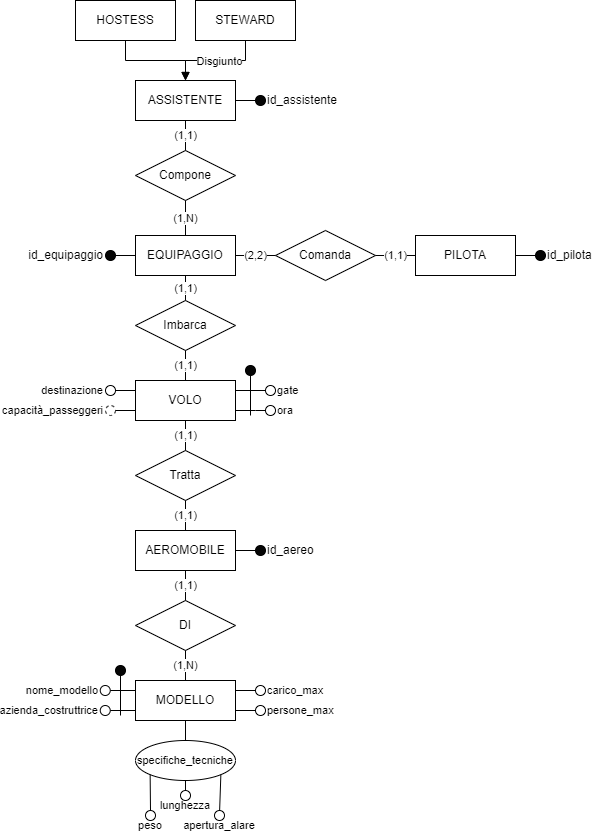

The diagram above was exported from draw.io. Its source (the exported page's mxGraphModel, read from the mxfile embedded in the PNG):
<mxGraphModel dx="694" dy="203" grid="1" gridSize="10" guides="1" tooltips="1" connect="1" arrows="1" fold="1" page="1" pageScale="1" pageWidth="827" pageHeight="1169" math="0" shadow="0">
  <root>
    <mxCell id="0" />
    <mxCell id="1" parent="0" />
    <mxCell id="YR3IGx6ncRQYAdFYOEWZ-1" value="HOSTESS" style="whiteSpace=wrap;html=1;align=center;" parent="1" vertex="1">
      <mxGeometry x="230" y="175" width="100" height="40" as="geometry" />
    </mxCell>
    <mxCell id="YR3IGx6ncRQYAdFYOEWZ-2" value="STEWARD" style="whiteSpace=wrap;html=1;align=center;" parent="1" vertex="1">
      <mxGeometry x="350" y="175" width="100" height="40" as="geometry" />
    </mxCell>
    <mxCell id="YR3IGx6ncRQYAdFYOEWZ-34" style="edgeStyle=orthogonalEdgeStyle;rounded=0;orthogonalLoop=1;jettySize=auto;html=1;exitX=1;exitY=0.5;exitDx=0;exitDy=0;entryX=0;entryY=0.5;entryDx=0;entryDy=0;endArrow=none;endFill=0;" parent="1" source="YR3IGx6ncRQYAdFYOEWZ-3" target="YR3IGx6ncRQYAdFYOEWZ-33" edge="1">
      <mxGeometry relative="1" as="geometry" />
    </mxCell>
    <mxCell id="YR3IGx6ncRQYAdFYOEWZ-3" value="ASSISTENTE" style="whiteSpace=wrap;html=1;align=center;" parent="1" vertex="1">
      <mxGeometry x="290" y="255" width="100" height="40" as="geometry" />
    </mxCell>
    <mxCell id="YR3IGx6ncRQYAdFYOEWZ-40" style="edgeStyle=orthogonalEdgeStyle;rounded=0;orthogonalLoop=1;jettySize=auto;html=1;entryX=1;entryY=0.5;entryDx=0;entryDy=0;endArrow=none;endFill=0;" parent="1" source="YR3IGx6ncRQYAdFYOEWZ-4" target="YR3IGx6ncRQYAdFYOEWZ-35" edge="1">
      <mxGeometry relative="1" as="geometry" />
    </mxCell>
    <mxCell id="YR3IGx6ncRQYAdFYOEWZ-4" value="EQUIPAGGIO" style="whiteSpace=wrap;html=1;align=center;" parent="1" vertex="1">
      <mxGeometry x="290" y="410" width="100" height="40" as="geometry" />
    </mxCell>
    <mxCell id="YR3IGx6ncRQYAdFYOEWZ-5" value="PILOTA" style="whiteSpace=wrap;html=1;align=center;" parent="1" vertex="1">
      <mxGeometry x="570" y="410" width="100" height="40" as="geometry" />
    </mxCell>
    <mxCell id="YR3IGx6ncRQYAdFYOEWZ-6" value="MODELLO" style="whiteSpace=wrap;html=1;align=center;" parent="1" vertex="1">
      <mxGeometry x="290" y="855" width="100" height="40" as="geometry" />
    </mxCell>
    <mxCell id="YR3IGx6ncRQYAdFYOEWZ-7" value="AEROMOBILE" style="whiteSpace=wrap;html=1;align=center;" parent="1" vertex="1">
      <mxGeometry x="290" y="705" width="100" height="40" as="geometry" />
    </mxCell>
    <mxCell id="YR3IGx6ncRQYAdFYOEWZ-8" value="VOLO" style="whiteSpace=wrap;html=1;align=center;" parent="1" vertex="1">
      <mxGeometry x="290" y="555" width="100" height="40" as="geometry" />
    </mxCell>
    <mxCell id="YR3IGx6ncRQYAdFYOEWZ-9" value="Compone" style="shape=rhombus;perimeter=rhombusPerimeter;whiteSpace=wrap;html=1;align=center;" parent="1" vertex="1">
      <mxGeometry x="290" y="325" width="100" height="50" as="geometry" />
    </mxCell>
    <mxCell id="YR3IGx6ncRQYAdFYOEWZ-11" value="Comanda" style="shape=rhombus;perimeter=rhombusPerimeter;whiteSpace=wrap;html=1;align=center;" parent="1" vertex="1">
      <mxGeometry x="430" y="405" width="100" height="50" as="geometry" />
    </mxCell>
    <mxCell id="YR3IGx6ncRQYAdFYOEWZ-12" value="Imbarca" style="shape=rhombus;perimeter=rhombusPerimeter;whiteSpace=wrap;html=1;align=center;" parent="1" vertex="1">
      <mxGeometry x="290" y="475" width="100" height="50" as="geometry" />
    </mxCell>
    <mxCell id="YR3IGx6ncRQYAdFYOEWZ-13" value="Tratta" style="shape=rhombus;perimeter=rhombusPerimeter;whiteSpace=wrap;html=1;align=center;" parent="1" vertex="1">
      <mxGeometry x="290" y="625" width="100" height="50" as="geometry" />
    </mxCell>
    <mxCell id="YR3IGx6ncRQYAdFYOEWZ-14" value="DI" style="shape=rhombus;perimeter=rhombusPerimeter;whiteSpace=wrap;html=1;align=center;" parent="1" vertex="1">
      <mxGeometry x="290" y="775" width="100" height="50" as="geometry" />
    </mxCell>
    <mxCell id="YR3IGx6ncRQYAdFYOEWZ-18" value="(1,1)" style="endArrow=none;html=1;rounded=0;exitX=0.5;exitY=1;exitDx=0;exitDy=0;entryX=0.5;entryY=0;entryDx=0;entryDy=0;" parent="1" source="YR3IGx6ncRQYAdFYOEWZ-8" target="YR3IGx6ncRQYAdFYOEWZ-13" edge="1">
      <mxGeometry relative="1" as="geometry">
        <mxPoint x="250" y="625" as="sourcePoint" />
        <mxPoint x="410" y="625" as="targetPoint" />
      </mxGeometry>
    </mxCell>
    <mxCell id="YR3IGx6ncRQYAdFYOEWZ-20" value="(1,1)" style="endArrow=none;html=1;rounded=0;exitX=0.5;exitY=1;exitDx=0;exitDy=0;entryX=0.5;entryY=0;entryDx=0;entryDy=0;" parent="1" source="YR3IGx6ncRQYAdFYOEWZ-13" target="YR3IGx6ncRQYAdFYOEWZ-7" edge="1">
      <mxGeometry relative="1" as="geometry">
        <mxPoint x="250" y="645" as="sourcePoint" />
        <mxPoint x="410" y="645" as="targetPoint" />
      </mxGeometry>
    </mxCell>
    <mxCell id="YR3IGx6ncRQYAdFYOEWZ-21" value="(1,1)" style="endArrow=none;html=1;rounded=0;exitX=0.5;exitY=1;exitDx=0;exitDy=0;entryX=0.5;entryY=0;entryDx=0;entryDy=0;" parent="1" source="YR3IGx6ncRQYAdFYOEWZ-7" target="YR3IGx6ncRQYAdFYOEWZ-14" edge="1">
      <mxGeometry relative="1" as="geometry">
        <mxPoint x="210" y="725" as="sourcePoint" />
        <mxPoint x="370" y="725" as="targetPoint" />
      </mxGeometry>
    </mxCell>
    <mxCell id="YR3IGx6ncRQYAdFYOEWZ-22" value="(1,N)" style="endArrow=none;html=1;rounded=0;entryX=0.5;entryY=1;entryDx=0;entryDy=0;exitX=0.5;exitY=0;exitDx=0;exitDy=0;" parent="1" source="YR3IGx6ncRQYAdFYOEWZ-6" target="YR3IGx6ncRQYAdFYOEWZ-14" edge="1">
      <mxGeometry relative="1" as="geometry">
        <mxPoint x="220" y="735" as="sourcePoint" />
        <mxPoint x="380" y="735" as="targetPoint" />
      </mxGeometry>
    </mxCell>
    <mxCell id="YR3IGx6ncRQYAdFYOEWZ-23" value="(1,1)" style="endArrow=none;html=1;rounded=0;entryX=0.5;entryY=0;entryDx=0;entryDy=0;exitX=0.5;exitY=1;exitDx=0;exitDy=0;" parent="1" source="YR3IGx6ncRQYAdFYOEWZ-12" target="YR3IGx6ncRQYAdFYOEWZ-8" edge="1">
      <mxGeometry relative="1" as="geometry">
        <mxPoint x="340" y="525" as="sourcePoint" />
        <mxPoint x="500" y="525" as="targetPoint" />
      </mxGeometry>
    </mxCell>
    <mxCell id="YR3IGx6ncRQYAdFYOEWZ-24" value="(1,1)" style="endArrow=none;html=1;rounded=0;entryX=0.5;entryY=0;entryDx=0;entryDy=0;exitX=0.5;exitY=1;exitDx=0;exitDy=0;" parent="1" source="YR3IGx6ncRQYAdFYOEWZ-4" target="YR3IGx6ncRQYAdFYOEWZ-12" edge="1">
      <mxGeometry relative="1" as="geometry">
        <mxPoint x="350" y="535" as="sourcePoint" />
        <mxPoint x="350" y="565" as="targetPoint" />
      </mxGeometry>
    </mxCell>
    <mxCell id="YR3IGx6ncRQYAdFYOEWZ-25" value="&lt;span style=&quot;color: rgb(0, 0, 0); font-family: Helvetica; font-size: 11px; font-style: normal; font-variant-ligatures: normal; font-variant-caps: normal; font-weight: 400; letter-spacing: normal; orphans: 2; text-align: center; text-indent: 0px; text-transform: none; widows: 2; word-spacing: 0px; -webkit-text-stroke-width: 0px; background-color: rgb(255, 255, 255); text-decoration-thickness: initial; text-decoration-style: initial; text-decoration-color: initial; float: none; display: inline !important;&quot;&gt;(2,2)&lt;/span&gt;" style="endArrow=none;html=1;rounded=0;entryX=0;entryY=0.5;entryDx=0;entryDy=0;exitX=1;exitY=0.5;exitDx=0;exitDy=0;" parent="1" source="YR3IGx6ncRQYAdFYOEWZ-4" target="YR3IGx6ncRQYAdFYOEWZ-11" edge="1">
      <mxGeometry relative="1" as="geometry">
        <mxPoint x="350" y="460" as="sourcePoint" />
        <mxPoint x="350" y="480" as="targetPoint" />
      </mxGeometry>
    </mxCell>
    <mxCell id="YR3IGx6ncRQYAdFYOEWZ-26" value="&lt;span style=&quot;color: rgb(0, 0, 0); font-family: Helvetica; font-size: 11px; font-style: normal; font-variant-ligatures: normal; font-variant-caps: normal; font-weight: 400; letter-spacing: normal; orphans: 2; text-align: center; text-indent: 0px; text-transform: none; widows: 2; word-spacing: 0px; -webkit-text-stroke-width: 0px; background-color: rgb(255, 255, 255); text-decoration-thickness: initial; text-decoration-style: initial; text-decoration-color: initial; float: none; display: inline !important;&quot;&gt;(1,1)&lt;/span&gt;" style="endArrow=none;html=1;rounded=0;entryX=1;entryY=0.5;entryDx=0;entryDy=0;exitX=0;exitY=0.5;exitDx=0;exitDy=0;" parent="1" source="YR3IGx6ncRQYAdFYOEWZ-5" target="YR3IGx6ncRQYAdFYOEWZ-11" edge="1">
      <mxGeometry relative="1" as="geometry">
        <mxPoint x="400" y="440" as="sourcePoint" />
        <mxPoint x="450" y="435" as="targetPoint" />
      </mxGeometry>
    </mxCell>
    <mxCell id="YR3IGx6ncRQYAdFYOEWZ-27" value="&lt;span style=&quot;color: rgb(0, 0, 0); font-family: Helvetica; font-size: 11px; font-style: normal; font-variant-ligatures: normal; font-variant-caps: normal; font-weight: 400; letter-spacing: normal; orphans: 2; text-align: center; text-indent: 0px; text-transform: none; widows: 2; word-spacing: 0px; -webkit-text-stroke-width: 0px; background-color: rgb(255, 255, 255); text-decoration-thickness: initial; text-decoration-style: initial; text-decoration-color: initial; float: none; display: inline !important;&quot;&gt;(1,N)&lt;/span&gt;" style="endArrow=none;html=1;rounded=0;entryX=0.5;entryY=0;entryDx=0;entryDy=0;exitX=0.5;exitY=1;exitDx=0;exitDy=0;" parent="1" source="YR3IGx6ncRQYAdFYOEWZ-9" target="YR3IGx6ncRQYAdFYOEWZ-4" edge="1">
      <mxGeometry relative="1" as="geometry">
        <mxPoint x="350" y="465" as="sourcePoint" />
        <mxPoint x="350" y="485" as="targetPoint" />
      </mxGeometry>
    </mxCell>
    <mxCell id="YR3IGx6ncRQYAdFYOEWZ-28" value="(1,1)" style="endArrow=none;html=1;rounded=0;entryX=0.5;entryY=0;entryDx=0;entryDy=0;exitX=0.5;exitY=1;exitDx=0;exitDy=0;" parent="1" source="YR3IGx6ncRQYAdFYOEWZ-3" target="YR3IGx6ncRQYAdFYOEWZ-9" edge="1">
      <mxGeometry relative="1" as="geometry">
        <mxPoint x="339.8" y="285" as="sourcePoint" />
        <mxPoint x="339.8" y="305" as="targetPoint" />
      </mxGeometry>
    </mxCell>
    <mxCell id="YR3IGx6ncRQYAdFYOEWZ-30" value="" style="endArrow=block;html=1;endFill=1;edgeStyle=elbowEdgeStyle;elbow=vertical;rounded=0;entryX=0.5;entryY=0;entryDx=0;entryDy=0;exitX=0.5;exitY=1;exitDx=0;exitDy=0;" parent="1" source="YR3IGx6ncRQYAdFYOEWZ-1" target="YR3IGx6ncRQYAdFYOEWZ-3" edge="1">
      <mxGeometry width="100" height="75" relative="1" as="geometry">
        <mxPoint x="170" y="300" as="sourcePoint" />
        <mxPoint x="270" y="225" as="targetPoint" />
      </mxGeometry>
    </mxCell>
    <mxCell id="YR3IGx6ncRQYAdFYOEWZ-31" value="" style="endArrow=block;html=1;endFill=1;edgeStyle=elbowEdgeStyle;elbow=vertical;rounded=0;exitX=0.5;exitY=1;exitDx=0;exitDy=0;fillColor=#000000;verticalAlign=middle;align=center;" parent="1" source="YR3IGx6ncRQYAdFYOEWZ-2" edge="1">
      <mxGeometry width="100" height="75" relative="1" as="geometry">
        <mxPoint x="285" y="225" as="sourcePoint" />
        <mxPoint x="340" y="255" as="targetPoint" />
      </mxGeometry>
    </mxCell>
    <mxCell id="YR3IGx6ncRQYAdFYOEWZ-32" value="Disgiunto" style="edgeLabel;html=1;align=center;verticalAlign=middle;resizable=0;points=[];labelPosition=center;verticalLabelPosition=middle;" parent="YR3IGx6ncRQYAdFYOEWZ-31" vertex="1" connectable="0">
      <mxGeometry x="-0.0783" relative="1" as="geometry">
        <mxPoint x="-1" as="offset" />
      </mxGeometry>
    </mxCell>
    <mxCell id="YR3IGx6ncRQYAdFYOEWZ-33" value="id_assistente" style="ellipse;whiteSpace=wrap;html=1;align=left;fontStyle=0;verticalAlign=middle;horizontal=1;labelPosition=right;verticalLabelPosition=middle;labelBackgroundColor=none;fillStyle=auto;fillColor=#050505;" parent="1" vertex="1">
      <mxGeometry x="410" y="270" width="10" height="10" as="geometry" />
    </mxCell>
    <mxCell id="YR3IGx6ncRQYAdFYOEWZ-35" value="id_equipaggio" style="ellipse;whiteSpace=wrap;html=1;align=right;fontStyle=0;verticalAlign=middle;horizontal=1;labelPosition=left;verticalLabelPosition=middle;labelBackgroundColor=none;fillStyle=auto;fillColor=#050505;" parent="1" vertex="1">
      <mxGeometry x="260" y="425" width="10" height="10" as="geometry" />
    </mxCell>
    <mxCell id="YR3IGx6ncRQYAdFYOEWZ-36" value="id_pilota" style="ellipse;whiteSpace=wrap;html=1;align=left;fontStyle=0;verticalAlign=middle;horizontal=1;labelPosition=right;verticalLabelPosition=middle;labelBackgroundColor=none;fillStyle=auto;fillColor=#050505;" parent="1" vertex="1">
      <mxGeometry x="690" y="425" width="10" height="10" as="geometry" />
    </mxCell>
    <mxCell id="YR3IGx6ncRQYAdFYOEWZ-37" value="id_aereo" style="ellipse;whiteSpace=wrap;html=1;align=left;fontStyle=0;verticalAlign=middle;horizontal=1;labelPosition=right;verticalLabelPosition=middle;labelBackgroundColor=none;fillStyle=auto;fillColor=#050505;" parent="1" vertex="1">
      <mxGeometry x="410" y="720" width="10" height="10" as="geometry" />
    </mxCell>
    <mxCell id="YR3IGx6ncRQYAdFYOEWZ-38" style="edgeStyle=orthogonalEdgeStyle;rounded=0;orthogonalLoop=1;jettySize=auto;html=1;entryX=0;entryY=0.5;entryDx=0;entryDy=0;endArrow=none;endFill=0;" parent="1" source="YR3IGx6ncRQYAdFYOEWZ-7" target="YR3IGx6ncRQYAdFYOEWZ-37" edge="1">
      <mxGeometry relative="1" as="geometry" />
    </mxCell>
    <mxCell id="YR3IGx6ncRQYAdFYOEWZ-41" style="edgeStyle=orthogonalEdgeStyle;shape=connector;rounded=0;orthogonalLoop=1;jettySize=auto;html=1;entryX=0;entryY=0.5;entryDx=0;entryDy=0;labelBackgroundColor=default;strokeColor=default;align=center;verticalAlign=middle;fontFamily=Helvetica;fontSize=11;fontColor=default;endArrow=none;endFill=0;" parent="1" source="YR3IGx6ncRQYAdFYOEWZ-5" target="YR3IGx6ncRQYAdFYOEWZ-36" edge="1">
      <mxGeometry relative="1" as="geometry">
        <Array as="points">
          <mxPoint x="650" y="430" />
          <mxPoint x="650" y="430" />
        </Array>
      </mxGeometry>
    </mxCell>
    <mxCell id="YR3IGx6ncRQYAdFYOEWZ-61" style="edgeStyle=orthogonalEdgeStyle;shape=connector;rounded=0;orthogonalLoop=1;jettySize=auto;html=1;entryX=0;entryY=0.25;entryDx=0;entryDy=0;labelBackgroundColor=default;strokeColor=default;align=center;verticalAlign=middle;fontFamily=Helvetica;fontSize=11;fontColor=default;endArrow=none;endFill=0;" parent="1" source="YR3IGx6ncRQYAdFYOEWZ-43" target="YR3IGx6ncRQYAdFYOEWZ-8" edge="1">
      <mxGeometry relative="1" as="geometry" />
    </mxCell>
    <mxCell id="YR3IGx6ncRQYAdFYOEWZ-43" value="destinazione" style="ellipse;whiteSpace=wrap;html=1;align=right;fontFamily=Helvetica;fontSize=11;fontColor=default;labelPosition=left;verticalLabelPosition=middle;verticalAlign=middle;" parent="1" vertex="1">
      <mxGeometry x="260" y="560" width="10" height="10" as="geometry" />
    </mxCell>
    <mxCell id="YR3IGx6ncRQYAdFYOEWZ-58" style="edgeStyle=orthogonalEdgeStyle;shape=connector;rounded=0;orthogonalLoop=1;jettySize=auto;html=1;entryX=1;entryY=0.25;entryDx=0;entryDy=0;labelBackgroundColor=default;strokeColor=default;align=center;verticalAlign=middle;fontFamily=Helvetica;fontSize=11;fontColor=default;endArrow=none;endFill=0;" parent="1" source="YR3IGx6ncRQYAdFYOEWZ-47" target="YR3IGx6ncRQYAdFYOEWZ-8" edge="1">
      <mxGeometry relative="1" as="geometry" />
    </mxCell>
    <mxCell id="YR3IGx6ncRQYAdFYOEWZ-47" value="gate" style="ellipse;whiteSpace=wrap;html=1;align=left;fontFamily=Helvetica;fontSize=11;fontColor=default;labelPosition=right;verticalLabelPosition=middle;verticalAlign=middle;" parent="1" vertex="1">
      <mxGeometry x="420" y="560" width="10" height="10" as="geometry" />
    </mxCell>
    <mxCell id="YR3IGx6ncRQYAdFYOEWZ-57" style="edgeStyle=orthogonalEdgeStyle;shape=connector;rounded=0;orthogonalLoop=1;jettySize=auto;html=1;entryX=1;entryY=0.75;entryDx=0;entryDy=0;labelBackgroundColor=default;strokeColor=default;align=center;verticalAlign=middle;fontFamily=Helvetica;fontSize=11;fontColor=default;endArrow=none;endFill=0;" parent="1" source="YR3IGx6ncRQYAdFYOEWZ-49" target="YR3IGx6ncRQYAdFYOEWZ-8" edge="1">
      <mxGeometry relative="1" as="geometry">
        <Array as="points">
          <mxPoint x="410" y="585" />
          <mxPoint x="410" y="585" />
        </Array>
      </mxGeometry>
    </mxCell>
    <mxCell id="YR3IGx6ncRQYAdFYOEWZ-49" value="ora" style="ellipse;whiteSpace=wrap;html=1;align=left;fontFamily=Helvetica;fontSize=11;fontColor=default;labelPosition=right;verticalLabelPosition=middle;verticalAlign=middle;" parent="1" vertex="1">
      <mxGeometry x="420" y="580" width="10" height="10" as="geometry" />
    </mxCell>
    <mxCell id="YR3IGx6ncRQYAdFYOEWZ-63" style="edgeStyle=orthogonalEdgeStyle;shape=connector;rounded=0;orthogonalLoop=1;jettySize=auto;html=1;entryX=0;entryY=0.75;entryDx=0;entryDy=0;labelBackgroundColor=default;strokeColor=default;align=center;verticalAlign=middle;fontFamily=Helvetica;fontSize=11;fontColor=default;endArrow=none;endFill=0;" parent="1" source="YR3IGx6ncRQYAdFYOEWZ-62" target="YR3IGx6ncRQYAdFYOEWZ-8" edge="1">
      <mxGeometry relative="1" as="geometry" />
    </mxCell>
    <mxCell id="YR3IGx6ncRQYAdFYOEWZ-62" value="capacità_passeggeri" style="ellipse;whiteSpace=wrap;html=1;align=right;dashed=1;fontFamily=Helvetica;fontSize=11;fontColor=default;labelPosition=left;verticalLabelPosition=middle;verticalAlign=middle;" parent="1" vertex="1">
      <mxGeometry x="260" y="580" width="10" height="10" as="geometry" />
    </mxCell>
    <mxCell id="YR3IGx6ncRQYAdFYOEWZ-75" style="edgeStyle=orthogonalEdgeStyle;shape=connector;rounded=0;orthogonalLoop=1;jettySize=auto;html=1;entryX=1;entryY=0.25;entryDx=0;entryDy=0;labelBackgroundColor=default;strokeColor=default;align=center;verticalAlign=middle;fontFamily=Helvetica;fontSize=11;fontColor=default;endArrow=none;endFill=0;" parent="1" source="YR3IGx6ncRQYAdFYOEWZ-64" target="YR3IGx6ncRQYAdFYOEWZ-6" edge="1">
      <mxGeometry relative="1" as="geometry" />
    </mxCell>
    <mxCell id="YR3IGx6ncRQYAdFYOEWZ-64" value="carico_max" style="ellipse;whiteSpace=wrap;html=1;align=left;fontFamily=Helvetica;fontSize=11;fontColor=default;labelPosition=right;verticalLabelPosition=middle;verticalAlign=middle;" parent="1" vertex="1">
      <mxGeometry x="410" y="860" width="10" height="10" as="geometry" />
    </mxCell>
    <mxCell id="YR3IGx6ncRQYAdFYOEWZ-76" style="edgeStyle=orthogonalEdgeStyle;shape=connector;rounded=0;orthogonalLoop=1;jettySize=auto;html=1;entryX=1;entryY=0.75;entryDx=0;entryDy=0;labelBackgroundColor=default;strokeColor=default;align=center;verticalAlign=middle;fontFamily=Helvetica;fontSize=11;fontColor=default;endArrow=none;endFill=0;" parent="1" source="YR3IGx6ncRQYAdFYOEWZ-65" target="YR3IGx6ncRQYAdFYOEWZ-6" edge="1">
      <mxGeometry relative="1" as="geometry" />
    </mxCell>
    <mxCell id="YR3IGx6ncRQYAdFYOEWZ-65" value="persone_max" style="ellipse;whiteSpace=wrap;html=1;align=left;fontFamily=Helvetica;fontSize=11;fontColor=default;labelPosition=right;verticalLabelPosition=middle;verticalAlign=middle;" parent="1" vertex="1">
      <mxGeometry x="410" y="880" width="10" height="10" as="geometry" />
    </mxCell>
    <mxCell id="YR3IGx6ncRQYAdFYOEWZ-73" style="edgeStyle=orthogonalEdgeStyle;shape=connector;rounded=0;orthogonalLoop=1;jettySize=auto;html=1;entryX=0;entryY=0.25;entryDx=0;entryDy=0;labelBackgroundColor=default;strokeColor=default;align=center;verticalAlign=middle;fontFamily=Helvetica;fontSize=11;fontColor=default;endArrow=none;endFill=0;" parent="1" source="YR3IGx6ncRQYAdFYOEWZ-66" target="YR3IGx6ncRQYAdFYOEWZ-6" edge="1">
      <mxGeometry relative="1" as="geometry" />
    </mxCell>
    <mxCell id="YR3IGx6ncRQYAdFYOEWZ-66" value="nome_modello" style="ellipse;whiteSpace=wrap;html=1;align=right;fontFamily=Helvetica;fontSize=11;fontColor=default;labelPosition=left;verticalLabelPosition=middle;verticalAlign=middle;" parent="1" vertex="1">
      <mxGeometry x="254.75" y="860" width="10" height="10" as="geometry" />
    </mxCell>
    <mxCell id="YR3IGx6ncRQYAdFYOEWZ-74" style="edgeStyle=orthogonalEdgeStyle;shape=connector;rounded=0;orthogonalLoop=1;jettySize=auto;html=1;entryX=0;entryY=0.75;entryDx=0;entryDy=0;labelBackgroundColor=default;strokeColor=default;align=center;verticalAlign=middle;fontFamily=Helvetica;fontSize=11;fontColor=default;endArrow=none;endFill=0;" parent="1" source="YR3IGx6ncRQYAdFYOEWZ-67" target="YR3IGx6ncRQYAdFYOEWZ-6" edge="1">
      <mxGeometry relative="1" as="geometry" />
    </mxCell>
    <mxCell id="YR3IGx6ncRQYAdFYOEWZ-67" value="azienda_costruttrice" style="ellipse;whiteSpace=wrap;html=1;align=right;fontFamily=Helvetica;fontSize=11;fontColor=default;labelPosition=left;verticalLabelPosition=middle;verticalAlign=middle;" parent="1" vertex="1">
      <mxGeometry x="254.75" y="880" width="10" height="10" as="geometry" />
    </mxCell>
    <mxCell id="YR3IGx6ncRQYAdFYOEWZ-79" style="edgeStyle=orthogonalEdgeStyle;shape=connector;rounded=0;orthogonalLoop=1;jettySize=auto;html=1;entryX=0.5;entryY=1;entryDx=0;entryDy=0;labelBackgroundColor=default;strokeColor=default;align=center;verticalAlign=middle;fontFamily=Helvetica;fontSize=11;fontColor=default;endArrow=none;endFill=0;" parent="1" source="YR3IGx6ncRQYAdFYOEWZ-78" target="YR3IGx6ncRQYAdFYOEWZ-6" edge="1">
      <mxGeometry relative="1" as="geometry" />
    </mxCell>
    <mxCell id="YR3IGx6ncRQYAdFYOEWZ-78" value="specifiche_tecniche" style="ellipse;whiteSpace=wrap;html=1;align=center;fontFamily=Helvetica;fontSize=11;fontColor=default;" parent="1" vertex="1">
      <mxGeometry x="290" y="915" width="100" height="40" as="geometry" />
    </mxCell>
    <mxCell id="YR3IGx6ncRQYAdFYOEWZ-90" style="shape=connector;rounded=0;orthogonalLoop=1;jettySize=auto;html=1;entryX=0;entryY=1;entryDx=0;entryDy=0;labelBackgroundColor=default;strokeColor=default;align=center;verticalAlign=middle;fontFamily=Helvetica;fontSize=11;fontColor=default;endArrow=none;endFill=0;" parent="1" source="YR3IGx6ncRQYAdFYOEWZ-80" target="YR3IGx6ncRQYAdFYOEWZ-78" edge="1">
      <mxGeometry relative="1" as="geometry" />
    </mxCell>
    <mxCell id="YR3IGx6ncRQYAdFYOEWZ-80" value="peso" style="ellipse;whiteSpace=wrap;html=1;align=center;fontFamily=Helvetica;fontSize=11;fontColor=default;labelPosition=center;verticalLabelPosition=bottom;verticalAlign=middle;" parent="1" vertex="1">
      <mxGeometry x="300" y="985" width="10" height="10" as="geometry" />
    </mxCell>
    <mxCell id="YR3IGx6ncRQYAdFYOEWZ-83" style="shape=connector;rounded=0;orthogonalLoop=1;jettySize=auto;html=1;entryX=0.5;entryY=1;entryDx=0;entryDy=0;labelBackgroundColor=default;strokeColor=default;align=center;verticalAlign=middle;fontFamily=Helvetica;fontSize=11;fontColor=default;endArrow=none;endFill=0;" parent="1" source="YR3IGx6ncRQYAdFYOEWZ-81" target="YR3IGx6ncRQYAdFYOEWZ-78" edge="1">
      <mxGeometry relative="1" as="geometry" />
    </mxCell>
    <mxCell id="YR3IGx6ncRQYAdFYOEWZ-81" value="lunghezza" style="ellipse;whiteSpace=wrap;html=1;align=center;fontFamily=Helvetica;fontSize=11;fontColor=default;labelPosition=center;verticalLabelPosition=bottom;verticalAlign=middle;" parent="1" vertex="1">
      <mxGeometry x="335" y="965" width="10" height="10" as="geometry" />
    </mxCell>
    <mxCell id="YR3IGx6ncRQYAdFYOEWZ-91" style="shape=connector;rounded=0;orthogonalLoop=1;jettySize=auto;html=1;entryX=1;entryY=1;entryDx=0;entryDy=0;labelBackgroundColor=default;strokeColor=default;align=center;verticalAlign=middle;fontFamily=Helvetica;fontSize=11;fontColor=default;endArrow=none;endFill=0;" parent="1" source="YR3IGx6ncRQYAdFYOEWZ-82" target="YR3IGx6ncRQYAdFYOEWZ-78" edge="1">
      <mxGeometry relative="1" as="geometry" />
    </mxCell>
    <mxCell id="YR3IGx6ncRQYAdFYOEWZ-82" value="apertura_alare" style="ellipse;whiteSpace=wrap;html=1;align=center;fontFamily=Helvetica;fontSize=11;fontColor=default;labelPosition=center;verticalLabelPosition=bottom;verticalAlign=middle;" parent="1" vertex="1">
      <mxGeometry x="369" y="985" width="10" height="10" as="geometry" />
    </mxCell>
    <mxCell id="YR3IGx6ncRQYAdFYOEWZ-93" style="edgeStyle=orthogonalEdgeStyle;shape=connector;rounded=0;orthogonalLoop=1;jettySize=auto;html=1;labelBackgroundColor=default;strokeColor=default;align=center;verticalAlign=middle;fontFamily=Helvetica;fontSize=11;fontColor=default;endArrow=none;endFill=0;" parent="1" source="YR3IGx6ncRQYAdFYOEWZ-92" edge="1">
      <mxGeometry relative="1" as="geometry">
        <mxPoint x="405" y="590" as="targetPoint" />
      </mxGeometry>
    </mxCell>
    <mxCell id="YR3IGx6ncRQYAdFYOEWZ-92" value="" style="ellipse;whiteSpace=wrap;html=1;align=center;fontFamily=Helvetica;fontSize=11;fontColor=default;fillColor=#050505;" parent="1" vertex="1">
      <mxGeometry x="400" y="540" width="10" height="10" as="geometry" />
    </mxCell>
    <mxCell id="YR3IGx6ncRQYAdFYOEWZ-96" style="edgeStyle=orthogonalEdgeStyle;shape=connector;rounded=0;orthogonalLoop=1;jettySize=auto;html=1;labelBackgroundColor=default;strokeColor=default;align=center;verticalAlign=middle;fontFamily=Helvetica;fontSize=11;fontColor=default;endArrow=none;endFill=0;" parent="1" source="YR3IGx6ncRQYAdFYOEWZ-95" edge="1">
      <mxGeometry relative="1" as="geometry">
        <mxPoint x="275" y="890" as="targetPoint" />
      </mxGeometry>
    </mxCell>
    <mxCell id="YR3IGx6ncRQYAdFYOEWZ-95" value="" style="ellipse;whiteSpace=wrap;html=1;align=center;fontFamily=Helvetica;fontSize=11;fontColor=default;fillColor=#050505;" parent="1" vertex="1">
      <mxGeometry x="270" y="840" width="10" height="10" as="geometry" />
    </mxCell>
  </root>
</mxGraphModel>